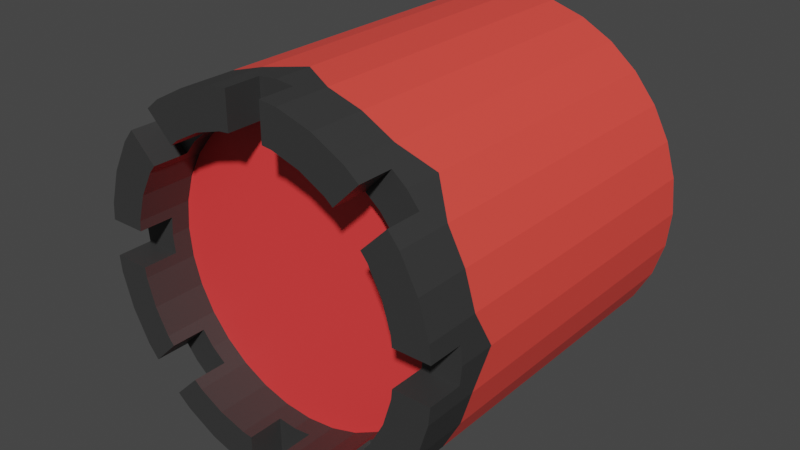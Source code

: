 # Source: lighthouse.blend  (saved by Blender 2.91.10; exported with 4.5.12 LTS)
import bpy
from mathutils import Matrix  # noqa: F401  (used for matrix-valued properties, if any)

bpy.ops.wm.read_factory_settings(use_empty=True)
scene = bpy.context.scene
scene.name = 'Scene'

# ---- collections
col_collection = bpy.data.collections.new('Collection'); scene.collection.children.link(col_collection)

# ---- materials (node trees are filled in below, after node groups)
mat_material = bpy.data.materials.new('Material')
mat_material.use_transparent_shadow = False
mat_material_001 = bpy.data.materials.new('Material.001')
mat_material_001.use_transparent_shadow = False
mat_material_002 = bpy.data.materials.new('Material.002')
mat_material_002.use_transparent_shadow = False

# ---- material node trees
mat_material.use_nodes = True; mat_material.node_tree.nodes.clear()
_N = mat_material.node_tree.nodes; _L = mat_material.node_tree.links
n0 = _N.new('ShaderNodeBsdfPrincipled'); n0.name = 'Principled BSDF'; n0.location = (10, 300)
n0.distribution = 'GGX'
n0.subsurface_method = 'BURLEY'
n0.inputs[0].default_value = (0.03741, 0.03741, 0.03741, 1.0)
n0.inputs[3].default_value = 1.45
n0.inputs[27].default_value = (0.0, 0.0, 0.0, 1.0)
n0.inputs[28].default_value = 1.0
n1 = _N.new('ShaderNodeOutputMaterial'); n1.name = 'Material Output'; n1.location = (300, 300)
_L.new(n0.outputs[0], n1.inputs[0])
n1.is_active_output = True
mat_material_001.use_nodes = True; mat_material_001.node_tree.nodes.clear()
_N = mat_material_001.node_tree.nodes; _L = mat_material_001.node_tree.links
n0 = _N.new('ShaderNodeBsdfPrincipled'); n0.name = 'Principled BSDF'; n0.location = (10, 300)
n0.distribution = 'GGX'
n0.subsurface_method = 'BURLEY'
n0.inputs[0].default_value = (1.0, 0.05267, 0.05267, 1.0)
n0.inputs[3].default_value = 1.45
n0.inputs[27].default_value = (0.0, 0.0, 0.0, 1.0)
n0.inputs[28].default_value = 1.0
n1 = _N.new('ShaderNodeOutputMaterial'); n1.name = 'Material Output'; n1.location = (300, 300)
_L.new(n0.outputs[0], n1.inputs[0])
n1.is_active_output = True
mat_material_002.use_nodes = True; mat_material_002.node_tree.nodes.clear()
_N = mat_material_002.node_tree.nodes; _L = mat_material_002.node_tree.links
n0 = _N.new('ShaderNodeBsdfPrincipled'); n0.name = 'Principled BSDF'; n0.location = (10, 300)
n0.distribution = 'GGX'
n0.subsurface_method = 'BURLEY'
n0.inputs[0].default_value = (0.9699, 0.07306, 0.05578, 1.0)
n0.inputs[3].default_value = 1.45
n0.inputs[27].default_value = (0.0, 0.0, 0.0, 1.0)
n0.inputs[28].default_value = 1.0
n1 = _N.new('ShaderNodeOutputMaterial'); n1.name = 'Material Output'; n1.location = (300, 300)
_L.new(n0.outputs[0], n1.inputs[0])
n1.is_active_output = True

# ---- world
world_world = bpy.data.worlds.new('World'); scene.world = world_world
world_world.use_nodes = True; world_world.node_tree.nodes.clear()
_N = world_world.node_tree.nodes; _L = world_world.node_tree.links
n0 = _N.new('ShaderNodeOutputWorld'); n0.name = 'World Output'; n0.location = (300, 300)
n1 = _N.new('ShaderNodeBackground'); n1.name = 'Background'; n1.location = (10, 300)
n1.inputs[0].default_value = (0.05088, 0.05088, 0.05088, 1.0)
_L.new(n1.outputs[0], n0.inputs[0])
n0.is_active_output = True
world_world.color = (0.05088, 0.05088, 0.05088)
world_world.use_sun_shadow = False
world_world.sun_shadow_jitter_overblur = 0.0

# ---- meshes
me_cylinder = bpy.data.meshes.new('Cylinder')
me_cylinder.from_pydata([(0.0, 1.0, -1.0), (0.1951, 0.9808, -1.0), (0.1951, 0.9808, 1.0), (0.3827, 0.9239, -1.0), (0.3827, 0.9239, 1.0), (0.5556, 0.8315, -1.0), (0.5556, 0.8315, 1.0), (0.7071, 0.7071, -1.0), (0.8315, 0.5556, -1.0), (0.8315, 0.5556, 1.0), (0.9239, 0.3827, -1.0), (0.9239, 0.3827, 1.0), (0.9808, 0.1951, -1.0), (0.9808, 0.1951, 1.0), (1.0, 7.55e-08, -1.0), (0.9808, -0.1951, -1.0), (0.9808, -0.1951, 1.0), (0.9239, -0.3827, -1.0), (0.9239, -0.3827, 1.0), (0.8315, -0.5556, -1.0), (0.8315, -0.5556, 1.0), (0.7071, -0.7071, -1.0), (0.5556, -0.8315, -1.0), (0.5556, -0.8315, 1.0), (0.3827, -0.9239, -1.0), (0.3827, -0.9239, 1.0), (0.1951, -0.9808, -1.0), (0.1951, -0.9808, 1.0), (-3.258e-07, -1.0, -1.0), (-0.1951, -0.9808, -1.0), (-0.1951, -0.9808, 1.0), (-0.3827, -0.9239, -1.0), (-0.3827, -0.9239, 1.0), (-0.5556, -0.8315, -1.0), (-0.5556, -0.8315, 1.0), (-0.7071, -0.7071, -1.0), (-0.8315, -0.5556, -1.0), (-0.8315, -0.5556, 1.0), (-0.9239, -0.3827, -1.0), (-0.9239, -0.3827, 1.0), (-0.9808, -0.1951, -1.0), (-0.9808, -0.1951, 1.0), (-1.0, 9.656e-07, -1.0), (-0.9808, 0.1951, -1.0), (-0.9808, 0.1951, 1.0), (-0.9239, 0.3827, -1.0), (-0.9239, 0.3827, 1.0), (-0.8315, 0.5556, -1.0), (-0.8315, 0.5556, 1.0), (-0.7071, 0.7071, -1.0), (-0.5556, 0.8315, -1.0), (-0.5556, 0.8315, 1.0), (-0.3827, 0.9239, -1.0), (-0.3827, 0.9239, 1.0), (-0.1951, 0.9808, -1.0), (-0.1951, 0.9808, 1.0), (0.1561, 0.7846, 1.0), (-0.1561, 0.7846, 1.0), (-0.3061, 0.7391, 1.0), (-0.4445, 0.6652, 1.0), (-0.6652, 0.4445, 1.0), (-0.7391, 0.3061, 1.0), (-0.7846, 0.1561, 1.0), (-0.7846, -0.1561, 1.0), (-0.7391, -0.3061, 1.0), (-0.6652, -0.4445, 1.0), (-0.4445, -0.6652, 1.0), (-0.3061, -0.7391, 1.0), (-0.1561, -0.7846, 1.0), (0.1561, -0.7846, 1.0), (0.3061, -0.7391, 1.0), (0.4445, -0.6652, 1.0), (0.6652, -0.4445, 1.0), (0.7391, -0.3061, 1.0), (0.7846, -0.1561, 1.0), (0.7846, 0.1561, 1.0), (0.7391, 0.3061, 1.0), (0.6652, 0.4445, 1.0), (0.4445, 0.6652, 1.0), (0.3061, 0.7391, 1.0), (0.1561, 0.7846, 0.7), (4.994e-08, 0.8, 0.7), (-0.1561, 0.7846, 0.7), (-0.3061, 0.7391, 0.7), (-0.4445, 0.6652, 0.7), (-0.5657, 0.5657, 0.7), (-0.6652, 0.4445, 0.7), (-0.7391, 0.3061, 0.7), (-0.7846, 0.1561, 0.7), (-0.8, 8.347e-07, 0.7), (-0.7846, -0.1561, 0.7), (-0.7391, -0.3061, 0.7), (-0.6652, -0.4445, 0.7), (-0.5657, -0.5657, 0.7), (-0.4445, -0.6652, 0.7), (-0.3061, -0.7391, 0.7), (-0.1561, -0.7846, 0.7), (-2.107e-07, -0.8, 0.7), (0.1561, -0.7846, 0.7), (0.3061, -0.7391, 0.7), (0.4445, -0.6652, 0.7), (0.5657, -0.5657, 0.7), (0.6652, -0.4445, 0.7), (0.7391, -0.3061, 0.7), (0.7846, -0.1561, 0.7), (0.8, 1.226e-07, 0.7), (0.7846, 0.1561, 0.7), (0.7391, 0.3061, 0.7), (0.6652, 0.4445, 0.7), (0.5657, 0.5657, 0.7), (0.4445, 0.6652, 0.7), (0.3061, 0.7391, 0.7), (-0.1, -0.7902, 1.0), (-0.1, -0.9902, 0.8057), (-0.1, -0.9902, 1.0), (-0.1, -0.7902, 0.8057), (-0.1, 0.7902, 0.8057), (-0.1, 0.9902, 0.8057), (-0.1, 0.7902, 1.0), (-0.1, 0.9902, 1.0), (0.0, 1.0, 0.8057), (0.1, -0.9902, 0.8057), (0.1, -0.7902, 1.0), (0.1, -0.7902, 0.8057), (0.1, 0.7902, 1.0), (0.1, 0.9902, 1.0), (0.1, 0.9902, 0.8057), (0.1, 0.7902, 0.8057), (0.1, -0.9902, 1.0), (-3.258e-07, -1.0, 0.8057), (4.206e-08, 0.8, 0.8057), (-2.186e-07, -0.8, 0.8057), (-0.9902, -0.1, 0.8057), (-0.7902, -0.1, 1.0), (-0.7902, -0.1, 0.8057), (0.7902, -0.1, 1.0), (0.9902, -0.1, 1.0), (0.9902, -0.1, 0.8057), (0.7902, -0.1, 0.8057), (-0.9902, -0.1, 1.0), (-1.0, 9.656e-07, 0.8057), (-0.7902, 0.1, 0.8057), (-0.9902, 0.1, 0.8057), (-0.9902, 0.1, 1.0), (0.7902, 0.1, 1.0), (-0.7902, 0.1, 1.0), (0.9902, 0.1, 0.8057), (0.7902, 0.1, 0.8057), (0.9902, 0.1, 1.0), (1.0, 7.55e-08, 0.8057), (-0.8, 8.347e-07, 0.8057), (0.8, 1.226e-07, 0.8057), (0.6294, 0.488, 1.0), (-0.6294, -0.488, 1.0), (-0.7709, -0.6294, 1.0), (0.6294, 0.488, 0.8057), (0.5657, 0.5657, 0.8057), (-0.6294, -0.488, 0.8057), (-0.5657, -0.5657, 0.8057), (-0.6294, -0.7709, 0.8057), (-0.488, -0.6294, 1.0), (-0.488, -0.6294, 0.8057), (0.7709, 0.6294, 1.0), (0.7709, 0.6294, 0.8057), (0.488, 0.6294, 1.0), (-0.6294, -0.7709, 1.0), (0.488, 0.6294, 0.8057), (-0.7071, -0.7071, 0.8057), (0.6294, 0.7709, 1.0), (-0.7709, -0.6294, 0.8057), (0.6294, 0.7709, 0.8057), (0.7071, 0.7071, 0.8057), (0.6294, -0.488, 1.0), (-0.6294, 0.488, 0.8057), (0.488, -0.6294, 1.0), (0.488, -0.6294, 0.8057), (0.5657, -0.5657, 0.8057), (-0.6294, 0.7709, 1.0), (-0.6294, 0.7709, 0.8057), (-0.488, 0.6294, 1.0), (0.6294, -0.488, 0.8057), (0.7709, -0.6294, 0.8057), (-0.488, 0.6294, 0.8057), (0.7709, -0.6294, 1.0), (0.7071, -0.7071, 0.8057), (-0.7709, 0.6294, 1.0), (-0.6294, 0.488, 1.0), (0.6294, -0.7709, 1.0), (-0.7709, 0.6294, 0.8057), (0.6294, -0.7709, 0.8057), (-0.7071, 0.7071, 0.8057), (-0.5657, 0.5657, 0.8057), (0.1951, 0.9808, 0.7), (0.3827, 0.9239, 0.7), (0.5556, 0.8315, 0.7), (0.8315, 0.5556, 0.7), (0.9239, 0.3827, 0.7), (0.9808, 0.1951, 0.7), (0.9808, -0.1951, 0.7), (0.9239, -0.3827, 0.7), (0.8315, -0.5556, 0.7), (0.5556, -0.8315, 0.7), (0.3827, -0.9239, 0.7), (0.1951, -0.9808, 0.7), (-0.1951, -0.9808, 0.7), (-0.3827, -0.9239, 0.7), (-0.5556, -0.8315, 0.7), (-0.8315, -0.5556, 0.7), (-0.9239, -0.3827, 0.7), (-0.9808, -0.1951, 0.7), (-0.9808, 0.1951, 0.7), (-0.9239, 0.3827, 0.7), (-0.8315, 0.5556, 0.7), (-0.5556, 0.8315, 0.7), (-0.3827, 0.9239, 0.7), (-0.1951, 0.9808, 0.7), (0.0, 1.0, 0.6029), (-3.258e-07, -1.0, 0.6029), (1.0, 3.119e-07, 0.6029), (-1.0, 1.202e-06, 0.6029), (0.7071, 0.7071, 0.6029), (-0.7071, -0.7071, 0.6029), (0.7071, -0.7071, 0.6029), (-0.7071, 0.7071, 0.6029)], [], [(192, 2, 4, 193), (193, 4, 6, 194), (195, 9, 11, 196), (196, 11, 13, 197), (198, 16, 18, 199), (199, 18, 20, 200), (201, 23, 25, 202), (202, 25, 27, 203), (204, 30, 32, 205), (205, 32, 34, 206), (207, 37, 39, 208), (208, 39, 41, 209), (210, 44, 46, 211), (211, 46, 48, 212), (213, 51, 53, 214), (214, 53, 55, 215), (0, 1, 3, 5, 7, 8, 10, 12, 14, 15, 17, 19, 21, 22, 24, 26, 28, 29, 31, 33, 35, 36, 38, 40, 42, 43, 45, 47, 49, 50, 52, 54), (80, 81, 82, 83, 84, 85, 86, 87, 88, 89, 90, 91, 92, 93, 94, 95, 96, 97, 98, 99, 100, 101, 102, 103, 104, 105, 106, 107, 108, 109, 110, 111), (76, 77, 108, 107), (66, 67, 95, 94), (67, 68, 96, 95), (57, 58, 83, 82), (58, 59, 84, 83), (78, 79, 111, 110), (79, 56, 80, 111), (69, 70, 99, 98), (70, 71, 100, 99), (60, 61, 87, 86), (61, 62, 88, 87), (72, 73, 103, 102), (73, 74, 104, 103), (63, 64, 91, 90), (64, 65, 92, 91), (75, 76, 107, 106), (118, 116, 117, 119), (112, 114, 113, 115), (123, 121, 128, 122), (124, 125, 126, 127), (115, 113, 129, 121, 123, 131), (127, 126, 120, 117, 116, 130), (216, 192, 1, 0), (217, 28, 26, 203), (204, 29, 28, 217), (216, 215, 55, 119, 117, 120), (128, 27, 69, 122), (130, 81, 80, 56, 124, 127), (4, 2, 56, 79), (27, 25, 70, 69), (25, 23, 71, 70), (48, 46, 61, 60), (46, 44, 62, 61), (20, 18, 73, 72), (18, 16, 74, 73), (41, 39, 64, 63), (39, 37, 65, 64), (13, 11, 76, 75), (56, 2, 125, 124), (11, 9, 77, 76), (34, 32, 67, 66), (55, 57, 118, 119), (32, 30, 68, 67), (55, 53, 58, 57), (112, 68, 30, 114), (53, 51, 59, 58), (6, 4, 79, 78), (118, 57, 82, 81, 130, 116), (97, 96, 68, 112, 115, 131), (69, 98, 97, 131, 123, 122), (134, 132, 139, 133), (135, 136, 137, 138), (141, 145, 143, 142), (144, 147, 146, 148), (137, 149, 146, 147, 151, 138), (141, 142, 140, 132, 134, 150), (218, 14, 12, 197), (198, 15, 14, 218), (219, 209, 41, 139, 132, 140), (219, 210, 43, 42), (150, 89, 88, 62, 145, 141), (63, 90, 89, 150, 134, 133), (151, 105, 104, 74, 135, 138), (75, 106, 105, 151, 147, 144), (145, 62, 44, 143), (41, 63, 133, 139), (135, 74, 16, 136), (148, 13, 75, 144), (165, 160, 161, 159), (152, 162, 163, 155), (157, 153, 154, 169), (164, 166, 170, 168), (167, 159, 161, 158, 157, 169), (166, 156, 155, 163, 171, 170), (220, 194, 6, 168, 170, 171), (195, 8, 7, 220), (221, 35, 33, 206), (221, 207, 36, 35), (156, 109, 108, 77, 152, 155), (164, 78, 110, 109, 156, 166), (158, 93, 92, 65, 153, 157), (66, 94, 93, 158, 161, 160), (153, 65, 37, 154), (34, 66, 160, 165), (77, 9, 162, 152), (6, 78, 164, 168), (179, 177, 178, 182), (183, 172, 180, 181), (173, 188, 185, 186), (174, 187, 189, 175), (182, 178, 190, 188, 173, 191), (180, 176, 175, 189, 184, 181), (222, 21, 19, 200), (201, 22, 21, 222), (223, 212, 48, 185, 188, 190), (223, 213, 50, 49), (191, 85, 84, 59, 179, 182), (60, 86, 85, 191, 173, 186), (176, 101, 100, 71, 174, 175), (72, 102, 101, 176, 180, 172), (179, 59, 51, 177), (185, 48, 60, 186), (174, 71, 23, 187), (183, 20, 72, 172), (177, 51, 213, 223, 190, 178), (49, 47, 212, 223), (23, 201, 222, 184, 189, 187), (184, 222, 200, 20, 183, 181), (154, 37, 207, 221, 167, 169), (167, 221, 206, 34, 165, 159), (9, 195, 220, 171, 163, 162), (7, 5, 194, 220), (143, 44, 210, 219, 140, 142), (42, 40, 209, 219), (16, 198, 218, 149, 137, 136), (149, 218, 197, 13, 148, 146), (0, 54, 215, 216), (30, 204, 217, 129, 113, 114), (129, 217, 203, 27, 128, 121), (125, 2, 192, 216, 120, 126), (52, 214, 215, 54), (50, 213, 214, 52), (45, 211, 212, 47), (43, 210, 211, 45), (38, 208, 209, 40), (36, 207, 208, 38), (31, 205, 206, 33), (29, 204, 205, 31), (24, 202, 203, 26), (22, 201, 202, 24), (17, 199, 200, 19), (15, 198, 199, 17), (10, 196, 197, 12), (8, 195, 196, 10), (3, 193, 194, 5), (1, 192, 193, 3)])
me_cylinder.polygons.foreach_set('material_index', [0, 0, 0, 0, 0, 0, 0, 0, 0, 0, 0, 0, 0, 0, 0, 0, 2, 1, 0, 0, 0, 0, 0, 0, 0, 0, 0, 0, 0, 0, 0, 0, 0, 0, 0, 0, 0, 0, 0, 0, 2, 2, 2, 0, 0, 0, 0, 0, 0, 0, 0, 0, 0, 0, 0, 0, 0, 0, 0, 0, 0, 0, 0, 0, 0, 0, 0, 0, 0, 0, 0, 0, 0, 0, 2, 2, 0, 2, 0, 0, 0, 0, 0, 0, 0, 0, 0, 0, 0, 0, 0, 0, 0, 2, 2, 2, 0, 0, 0, 0, 0, 0, 0, 0, 0, 0, 0, 0, 0, 0, 2, 2, 0, 2, 0, 0, 0, 0, 0, 0, 0, 0, 0, 2, 0, 0, 0, 0, 0, 2, 0, 2, 0, 0, 2, 0, 0, 0, 2, 2, 2, 2, 2, 2, 2, 2, 2, 2, 2, 2, 2, 2, 2, 2])
_uv = me_cylinder.uv_layers.new(name='UVMap')
_uv.uv.foreach_set('vector', [0.9688, 0.75, 0.9688, 1.0, 0.9375, 1.0, 0.9375, 0.75, 0.9375, 0.75, 0.9375, 1.0, 0.9062, 1.0, 0.9062, 0.75, 0.8438, 0.75, 0.8438, 1.0, 0.8125, 1.0, 0.8125, 0.75, 0.8125, 0.75, 0.8125, 1.0, 0.7812, 1.0, 0.7812, 0.75, 0.7188, 0.75, 0.7188, 1.0, 0.6875, 1.0, 0.6875, 0.75, 0.6875, 0.75, 0.6875, 1.0, 0.6562, 1.0, 0.6562, 0.75, 0.5938, 0.75, 0.5938, 1.0, 0.5625, 1.0, 0.5625, 0.75, 0.5625, 0.75, 0.5625, 1.0, 0.5312, 1.0, 0.5312, 0.75, 0.4688, 0.75, 0.4688, 1.0, 0.4375, 1.0, 0.4375, 0.75, 0.4375, 0.75, 0.4375, 1.0, 0.4062, 1.0, 0.4062, 0.75, 0.3438, 0.75, 0.3438, 1.0, 0.3125, 1.0, 0.3125, 0.75, 0.3125, 0.75, 0.3125, 1.0, 0.2812, 1.0, 0.2812, 0.75, 0.2188, 0.75, 0.2188, 1.0, 0.1875, 1.0, 0.1875, 0.75, 0.1875, 0.75, 0.1875, 1.0, 0.1562, 1.0, 0.1562, 0.75, 0.09375, 0.75, 0.09375, 1.0, 0.0625, 1.0, 0.0625, 0.75, 0.0625, 0.75, 0.0625, 1.0, 0.03125, 1.0, 0.03125, 0.75, 0.75, 0.49, 0.7968, 0.4854, 0.8418, 0.4717, 0.8833, 0.4496, 0.9197, 0.4197, 0.9496, 0.3833, 0.9717, 0.3418, 0.9854, 0.2968, 0.99, 0.25, 0.9854, 0.2032, 0.9717, 0.1582, 0.9496, 0.1167, 0.9197, 0.08029, 0.8833, 0.05045, 0.8418, 0.02827, 0.7968, 0.01461, 0.75, 0.01, 0.7032, 0.01461, 0.6582, 0.02827, 0.6167, 0.05045, 0.5803, 0.08029, 0.5504, 0.1167, 0.5283, 0.1582, 0.5146, 0.2032, 0.51, 0.25, 0.5146, 0.2968, 0.5283, 0.3418, 0.5504, 0.3833, 0.5803, 0.4197, 0.6167, 0.4496, 0.6582, 0.4717, 0.7032, 0.4854, 0.2968, 0.4854, 0.25, 0.49, 0.2032, 0.4854, 0.1582, 0.4717, 0.1167, 0.4496, 0.08029, 0.4197, 0.05045, 0.3833, 0.02827, 0.3418, 0.01461, 0.2968, 0.01, 0.25, 0.01461, 0.2032, 0.02827, 0.1582, 0.05045, 0.1167, 0.08029, 0.08029, 0.1167, 0.05045, 0.1582, 0.02827, 0.2032, 0.01461, 0.25, 0.01, 0.2968, 0.01461, 0.3418, 0.02827, 0.3833, 0.05045, 0.4197, 0.08029, 0.4496, 0.1167, 0.4717, 0.1582, 0.4854, 0.2032, 0.49, 0.25, 0.4854, 0.2968, 0.4717, 0.3418, 0.4496, 0.3833, 0.4197, 0.4197, 0.3833, 0.4496, 0.3418, 0.4717, 0.4717, 0.3418, 0.4496, 0.3833, 0.4496, 0.3833, 0.4717, 0.3418, 0.1167, 0.05045, 0.1582, 0.02827, 0.1582, 0.02827, 0.1167, 0.05045, 0.1582, 0.02827, 0.2032, 0.01461, 0.2032, 0.01461, 0.1582, 0.02827, 0.2032, 0.4854, 0.1582, 0.4717, 0.1582, 0.4717, 0.2032, 0.4854, 0.1582, 0.4717, 0.1167, 0.4496, 0.1167, 0.4496, 0.1582, 0.4717, 0.3833, 0.4496, 0.3418, 0.4717, 0.3418, 0.4717, 0.3833, 0.4496, 0.3418, 0.4717, 0.2968, 0.4854, 0.2968, 0.4854, 0.3418, 0.4717, 0.2968, 0.01461, 0.3418, 0.02827, 0.3418, 0.02827, 0.2968, 0.01461, 0.3418, 0.02827, 0.3833, 0.05045, 0.3833, 0.05045, 0.3418, 0.02827, 0.05045, 0.3833, 0.02827, 0.3418, 0.02827, 0.3418, 0.05045, 0.3833, 0.02827, 0.3418, 0.01461, 0.2968, 0.01461, 0.2968, 0.02827, 0.3418, 0.4496, 0.1167, 0.4717, 0.1582, 0.4717, 0.1582, 0.4496, 0.1167, 0.4717, 0.1582, 0.4854, 0.2032, 0.4854, 0.2032, 0.4717, 0.1582, 0.01461, 0.2032, 0.02827, 0.1582, 0.02827, 0.1582, 0.01461, 0.2032, 0.02827, 0.1582, 0.05045, 0.1167, 0.05045, 0.1167, 0.02827, 0.1582, 0.4854, 0.2968, 0.4717, 0.3418, 0.4717, 0.3418, 0.4854, 0.2968, 0.3993, 0.2238, 0.375, 0.2238, 0.375, 0.2488, 0.3993, 0.2488, 0.3993, 0.02623, 0.3993, 0.001231, 0.375, 0.001231, 0.375, 0.02623, 0.375, 0.7238, 0.375, 0.7488, 0.3993, 0.7488, 0.3993, 0.7238, 0.3993, 0.5262, 0.3993, 0.5012, 0.375, 0.5012, 0.375, 0.5262, 0.125, 0.7238, 0.125, 0.7488, 0.25, 0.75, 0.375, 0.7488, 0.375, 0.7238, 0.25, 0.725, 0.375, 0.5262, 0.375, 0.5012, 0.25, 0.5, 0.125, 0.5012, 0.125, 0.5262, 0.25, 0.525, 1.0, 0.7257, 0.9688, 0.75, 0.9688, 0.5, 1.0, 0.5, 0.5, 0.7257, 0.5, 0.5, 0.5312, 0.5, 0.5312, 0.75, 0.4688, 0.75, 0.4688, 0.5, 0.5, 0.5, 0.5, 0.7257, 0.0, 0.7257, 0.03125, 0.75, 0.03125, 1.0, 0.01602, 1.0, 0.01602, 0.9514, 0.0, 0.9514, 0.274, 0.01236, 0.2968, 0.01461, 0.2968, 0.01461, 0.28, 0.01295, 0.25, 0.49, 0.25, 0.49, 0.2968, 0.4854, 0.2968, 0.4854, 0.28, 0.487, 0.28, 0.487, 0.3418, 0.4717, 0.2968, 0.4854, 0.2968, 0.4854, 0.3418, 0.4717, 0.2968, 0.01461, 0.3418, 0.02827, 0.3418, 0.02827, 0.2968, 0.01461, 0.3418, 0.02827, 0.3833, 0.05045, 0.3833, 0.05045, 0.3418, 0.02827, 0.05045, 0.3833, 0.02827, 0.3418, 0.02827, 0.3418, 0.05045, 0.3833, 0.02827, 0.3418, 0.01461, 0.2968, 0.01461, 0.2968, 0.02827, 0.3418, 0.4496, 0.1167, 0.4717, 0.1582, 0.4717, 0.1582, 0.4496, 0.1167, 0.4717, 0.1582, 0.4854, 0.2032, 0.4854, 0.2032, 0.4717, 0.1582, 0.01461, 0.2032, 0.02827, 0.1582, 0.02827, 0.1582, 0.01461, 0.2032, 0.02827, 0.1582, 0.05045, 0.1167, 0.05045, 0.1167, 0.02827, 0.1582, 0.4854, 0.2968, 0.4717, 0.3418, 0.4717, 0.3418, 0.4854, 0.2968, 0.2968, 0.4854, 0.2968, 0.4854, 0.274, 0.4876, 0.28, 0.487, 0.4717, 0.3418, 0.4496, 0.3833, 0.4496, 0.3833, 0.4717, 0.3418, 0.1167, 0.05045, 0.1582, 0.02827, 0.1582, 0.02827, 0.1167, 0.05045, 0.2032, 0.4854, 0.2032, 0.4854, 0.22, 0.487, 0.226, 0.4876, 0.1582, 0.02827, 0.2032, 0.01461, 0.2032, 0.01461, 0.1582, 0.02827, 0.2032, 0.4854, 0.1582, 0.4717, 0.1582, 0.4717, 0.2032, 0.4854, 0.22, 0.01295, 0.2032, 0.01461, 0.2032, 0.01461, 0.226, 0.01236, 0.1582, 0.4717, 0.1167, 0.4496, 0.1167, 0.4496, 0.1582, 0.4717, 0.3833, 0.4496, 0.3418, 0.4717, 0.3418, 0.4717, 0.3833, 0.4496, 0.22, 0.487, 0.2032, 0.4854, 0.2032, 0.4854, 0.25, 0.49, 0.25, 0.49, 0.22, 0.487, 0.25, 0.01, 0.2032, 0.01461, 0.2032, 0.01461, 0.22, 0.01295, 0.22, 0.01295, 0.25, 0.01, 0.2968, 0.01461, 0.2968, 0.01461, 0.25, 0.01, 0.25, 0.01, 0.28, 0.01295, 0.28, 0.01295, 0.375, 0.2238, 0.375, 0.2488, 0.3993, 0.2488, 0.3993, 0.2238, 0.3993, 0.02623, 0.3993, 0.001231, 0.375, 0.001231, 0.375, 0.02623, 0.375, 0.5262, 0.3993, 0.5262, 0.3993, 0.5012, 0.375, 0.5012, 0.3993, 0.7238, 0.375, 0.7238, 0.375, 0.7488, 0.3993, 0.7488, 0.125, 0.7488, 0.25, 0.75, 0.375, 0.7488, 0.375, 0.7238, 0.25, 0.725, 0.125, 0.7238, 0.375, 0.5262, 0.375, 0.5012, 0.25, 0.5, 0.125, 0.5012, 0.125, 0.5262, 0.25, 0.525, 0.75, 0.7257, 0.75, 0.5, 0.7812, 0.5, 0.7812, 0.75, 0.7188, 0.75, 0.7188, 0.5, 0.75, 0.5, 0.75, 0.7257, 0.25, 0.7257, 0.2812, 0.75, 0.2812, 1.0, 0.266, 1.0, 0.266, 0.9514, 0.25, 0.9514, 0.25, 0.7257, 0.2188, 0.75, 0.2188, 0.5, 0.25, 0.5, 0.01, 0.25, 0.01, 0.25, 0.01461, 0.2968, 0.01461, 0.2968, 0.01295, 0.28, 0.01295, 0.28, 0.01461, 0.2032, 0.01461, 0.2032, 0.01, 0.25, 0.01, 0.25, 0.01295, 0.22, 0.01295, 0.22, 0.49, 0.25, 0.49, 0.25, 0.4854, 0.2032, 0.4854, 0.2032, 0.487, 0.22, 0.487, 0.22, 0.4854, 0.2968, 0.4854, 0.2968, 0.49, 0.25, 0.49, 0.25, 0.487, 0.28, 0.487, 0.28, 0.01295, 0.28, 0.01461, 0.2968, 0.01461, 0.2968, 0.01236, 0.274, 0.01461, 0.2032, 0.01461, 0.2032, 0.01295, 0.22, 0.01236, 0.226, 0.487, 0.22, 0.4854, 0.2032, 0.4854, 0.2032, 0.4876, 0.226, 0.4876, 0.274, 0.4854, 0.2968, 0.4854, 0.2968, 0.487, 0.28, 0.3993, 0.2488, 0.3993, 0.2238, 0.375, 0.2238, 0.375, 0.2488, 0.3993, 0.02623, 0.3993, 0.001231, 0.375, 0.001231, 0.375, 0.02623, 0.375, 0.5262, 0.3993, 0.5262, 0.3993, 0.5012, 0.375, 0.5012, 0.3993, 0.7238, 0.375, 0.7238, 0.375, 0.7488, 0.3993, 0.7488, 0.25, 0.5, 0.125, 0.5012, 0.125, 0.5262, 0.25, 0.525, 0.375, 0.5262, 0.375, 0.5012, 0.375, 0.7238, 0.25, 0.725, 0.125, 0.7238, 0.125, 0.7488, 0.25, 0.75, 0.375, 0.7488, 0.875, 0.7257, 0.9062, 0.75, 0.9062, 1.0, 0.891, 1.0, 0.891, 0.9514, 0.875, 0.9514, 0.8438, 0.75, 0.8438, 0.5, 0.875, 0.5, 0.875, 0.7257, 0.375, 0.7257, 0.375, 0.5, 0.4062, 0.5, 0.4062, 0.75, 0.375, 0.7257, 0.3438, 0.75, 0.3438, 0.5, 0.375, 0.5, 0.4197, 0.4197, 0.4197, 0.4197, 0.4496, 0.3833, 0.4496, 0.3833, 0.4388, 0.3964, 0.4388, 0.3964, 0.3964, 0.4388, 0.3833, 0.4496, 0.3833, 0.4496, 0.4197, 0.4197, 0.4197, 0.4197, 0.3964, 0.4388, 0.08029, 0.08029, 0.08029, 0.08029, 0.05045, 0.1167, 0.05045, 0.1167, 0.06117, 0.1036, 0.06117, 0.1036, 0.1167, 0.05045, 0.1167, 0.05045, 0.08029, 0.08029, 0.08029, 0.08029, 0.1036, 0.06117, 0.1036, 0.06117, 0.06117, 0.1036, 0.05045, 0.1167, 0.05045, 0.1167, 0.065, 0.09894, 0.1167, 0.05045, 0.1167, 0.05045, 0.1036, 0.06117, 0.09894, 0.065, 0.4496, 0.3833, 0.4496, 0.3833, 0.435, 0.4011, 0.4388, 0.3964, 0.3833, 0.4496, 0.3833, 0.4496, 0.3964, 0.4388, 0.4011, 0.435, 0.3993, 0.02623, 0.3993, 0.001231, 0.375, 0.001231, 0.375, 0.02623, 0.3993, 0.2488, 0.3993, 0.2238, 0.375, 0.2238, 0.375, 0.2488, 0.375, 0.7238, 0.375, 0.7488, 0.3993, 0.7488, 0.3993, 0.7238, 0.3993, 0.5262, 0.3993, 0.5012, 0.375, 0.5012, 0.375, 0.5262, 0.125, 0.7238, 0.125, 0.7488, 0.25, 0.75, 0.375, 0.7488, 0.375, 0.7238, 0.25, 0.725, 0.125, 0.5262, 0.25, 0.525, 0.375, 0.5262, 0.375, 0.5012, 0.25, 0.5, 0.125, 0.5012, 0.625, 0.7257, 0.625, 0.5, 0.6562, 0.5, 0.6562, 0.75, 0.5938, 0.75, 0.5938, 0.5, 0.625, 0.5, 0.625, 0.7257, 0.125, 0.7257, 0.1562, 0.75, 0.1562, 1.0, 0.141, 1.0, 0.141, 0.9514, 0.125, 0.9514, 0.125, 0.7257, 0.09375, 0.75, 0.09375, 0.5, 0.125, 0.5, 0.08029, 0.4197, 0.08029, 0.4197, 0.1167, 0.4496, 0.1167, 0.4496, 0.1036, 0.4388, 0.1036, 0.4388, 0.05045, 0.3833, 0.05045, 0.3833, 0.08029, 0.4197, 0.08029, 0.4197, 0.06117, 0.3964, 0.06117, 0.3964, 0.4197, 0.08029, 0.4197, 0.08029, 0.3833, 0.05045, 0.3833, 0.05045, 0.3964, 0.06117, 0.3964, 0.06117, 0.4496, 0.1167, 0.4496, 0.1167, 0.4197, 0.08029, 0.4197, 0.08029, 0.4388, 0.1036, 0.4388, 0.1036, 0.1036, 0.4388, 0.1167, 0.4496, 0.1167, 0.4496, 0.09894, 0.435, 0.065, 0.4011, 0.05045, 0.3833, 0.05045, 0.3833, 0.06117, 0.3964, 0.3964, 0.06117, 0.3833, 0.05045, 0.3833, 0.05045, 0.4011, 0.065, 0.435, 0.09894, 0.4496, 0.1167, 0.4496, 0.1167, 0.4388, 0.1036, 0.109, 1.0, 0.09375, 1.0, 0.09375, 0.75, 0.125, 0.7257, 0.125, 0.9514, 0.109, 0.9514, 0.125, 0.5, 0.1562, 0.5, 0.1562, 0.75, 0.125, 0.7257, 0.5938, 1.0, 0.5938, 0.75, 0.625, 0.7257, 0.625, 0.9514, 0.609, 0.9514, 0.609, 1.0, 0.625, 0.9514, 0.625, 0.7257, 0.6562, 0.75, 0.6562, 1.0, 0.641, 1.0, 0.641, 0.9514, 0.359, 1.0, 0.3438, 1.0, 0.3438, 0.75, 0.375, 0.7257, 0.375, 0.9514, 0.359, 0.9514, 0.375, 0.9514, 0.375, 0.7257, 0.4062, 0.75, 0.4062, 1.0, 0.391, 1.0, 0.391, 0.9514, 0.8438, 1.0, 0.8438, 0.75, 0.875, 0.7257, 0.875, 0.9514, 0.859, 0.9514, 0.859, 1.0, 0.875, 0.5, 0.9062, 0.5, 0.9062, 0.75, 0.875, 0.7257, 0.234, 1.0, 0.2188, 1.0, 0.2188, 0.75, 0.25, 0.7257, 0.25, 0.9514, 0.234, 0.9514, 0.25, 0.5, 0.2812, 0.5, 0.2812, 0.75, 0.25, 0.7257, 0.7188, 1.0, 0.7188, 0.75, 0.75, 0.7257, 0.75, 0.9514, 0.734, 0.9514, 0.734, 1.0, 0.75, 0.9514, 0.75, 0.7257, 0.7812, 0.75, 0.7812, 1.0, 0.766, 1.0, 0.766, 0.9514, 0.0, 0.5, 0.03125, 0.5, 0.03125, 0.75, 0.0, 0.7257, 0.4688, 1.0, 0.4688, 0.75, 0.5, 0.7257, 0.5, 0.9514, 0.484, 0.9514, 0.484, 1.0, 0.5, 0.9514, 0.5, 0.7257, 0.5312, 0.75, 0.5312, 1.0, 0.516, 1.0, 0.516, 0.9514, 0.984, 1.0, 0.9688, 1.0, 0.9688, 0.75, 1.0, 0.7257, 1.0, 0.9514, 0.984, 0.9514, 0.0625, 0.5, 0.0625, 0.75, 0.03125, 0.75, 0.03125, 0.5, 0.09375, 0.5, 0.09375, 0.75, 0.0625, 0.75, 0.0625, 0.5, 0.1875, 0.5, 0.1875, 0.75, 0.1562, 0.75, 0.1562, 0.5, 0.2188, 0.5, 0.2188, 0.75, 0.1875, 0.75, 0.1875, 0.5, 0.3125, 0.5, 0.3125, 0.75, 0.2812, 0.75, 0.2812, 0.5, 0.3438, 0.5, 0.3438, 0.75, 0.3125, 0.75, 0.3125, 0.5, 0.4375, 0.5, 0.4375, 0.75, 0.4062, 0.75, 0.4062, 0.5, 0.4688, 0.5, 0.4688, 0.75, 0.4375, 0.75, 0.4375, 0.5, 0.5625, 0.5, 0.5625, 0.75, 0.5312, 0.75, 0.5312, 0.5, 0.5938, 0.5, 0.5938, 0.75, 0.5625, 0.75, 0.5625, 0.5, 0.6875, 0.5, 0.6875, 0.75, 0.6562, 0.75, 0.6562, 0.5, 0.7188, 0.5, 0.7188, 0.75, 0.6875, 0.75, 0.6875, 0.5, 0.8125, 0.5, 0.8125, 0.75, 0.7812, 0.75, 0.7812, 0.5, 0.8438, 0.5, 0.8438, 0.75, 0.8125, 0.75, 0.8125, 0.5, 0.9375, 0.5, 0.9375, 0.75, 0.9062, 0.75, 0.9062, 0.5, 0.9688, 0.5, 0.9688, 0.75, 0.9375, 0.75, 0.9375, 0.5])
me_cylinder.materials.append(mat_material)
me_cylinder.materials.append(mat_material_001)
me_cylinder.materials.append(mat_material_002)
me_cylinder.use_remesh_fix_poles = True
me_cylinder.use_remesh_preserve_attributes = False
me_cylinder.use_mirror_vertex_groups = False
me_cylinder.update()

# ---- objects
ob_cylinder = bpy.data.objects.new('Cylinder', me_cylinder)

# ---- transforms, parenting, visibility, modifiers, constraints
ob_cylinder.location = (0.0, 0.0, 0.0)
ob_cylinder.rotation_euler = (7.854, -0.0, 0.0)
ob_cylinder.lineart.crease_threshold = 0.0

# ---- collection membership
col_collection.objects.link(ob_cylinder)

# ---- scene / render settings (as saved in the file)
scene.frame_start = 1; scene.frame_end = 250; scene.frame_set(1)
scene.render.engine = 'BLENDER_EEVEE_NEXT'
scene.cycles.use_denoising = False
scene.cycles.samples = 128
scene.cycles.sampling_pattern = 'TABULATED_SOBOL'
scene.cycles.use_adaptive_sampling = False
scene.cycles.use_light_tree = False
scene.view_settings.view_transform = 'Filmic'
bpy.context.view_layer.update()

# ---- added for rendering (the .blend has no active camera and no usable light): camera, sun
cam_auto = bpy.data.cameras.new('AutoCamera')
cam_auto.lens = 50.0
cam_auto.sensor_width = 36.0
cam_auto.clip_end = 1000.0
ob_auto_camera = bpy.data.objects.new('AutoCamera', cam_auto)
scene.collection.objects.link(ob_auto_camera)
ob_auto_camera.location = (3.20507, -3.84609, 2.56406)
ob_auto_camera.rotation_euler = (1.09748, -7.21219e-08, 0.694738)
scene.camera = ob_auto_camera
light_auto_sun = bpy.data.lights.new('AutoSun', 'SUN')
light_auto_sun.energy = 3.0
light_auto_sun.angle = 0.0523599
ob_auto_sun = bpy.data.objects.new('AutoSun', light_auto_sun)
scene.collection.objects.link(ob_auto_sun)
ob_auto_sun.rotation_euler = (0.872665, 0.174533, 0.523599)
bpy.context.view_layer.update()
